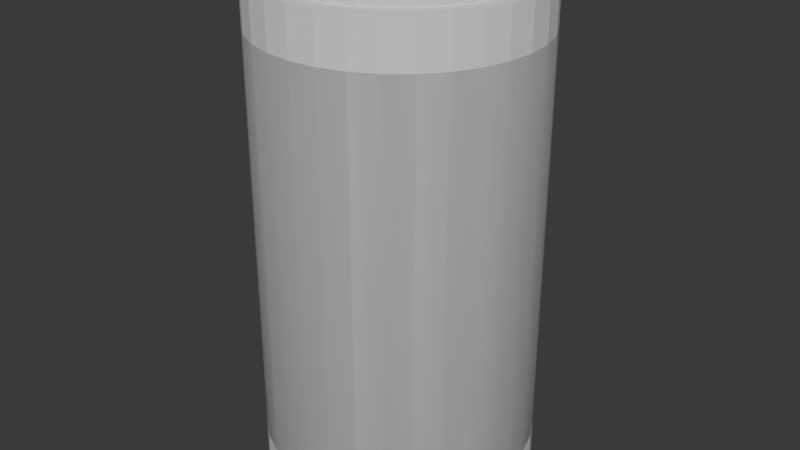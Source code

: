 # Source: soda_can.blend  (saved by Blender 5.0.110; exported with 4.5.12 LTS)
import bpy
from mathutils import Matrix  # noqa: F401  (used for matrix-valued properties, if any)

bpy.ops.wm.read_factory_settings(use_empty=True)
scene = bpy.context.scene
scene.name = 'Scene'

# ---- collections
col_collection = bpy.data.collections.new('Collection'); scene.collection.children.link(col_collection)

# ---- world
world_world = bpy.data.worlds.new('World'); scene.world = world_world
world_world.use_nodes = True; world_world.node_tree.nodes.clear()
_N = world_world.node_tree.nodes; _L = world_world.node_tree.links
n0 = _N.new('ShaderNodeOutputWorld'); n0.name = 'World Output'; n0.location = (200, 100)
n1 = _N.new('ShaderNodeBackground'); n1.name = 'Background'; n1.location = (-200, 100)
n1.inputs[0].default_value = (0.05088, 0.05088, 0.05088, 1.0)
_L.new(n1.outputs[0], n0.inputs[0])
n0.is_active_output = True
world_world.color = (0.05088, 0.05088, 0.05088)
world_world.sun_shadow_jitter_overblur = 0.0

# ---- meshes
me_circle_001 = bpy.data.meshes.new('Circle.001')
me_circle_001.from_pydata([(0.0, 3.31, 0.0), (-0.6457, 3.246, 0.0), (-1.267, 3.058, 0.0), (-1.839, 2.752, 0.0), (-2.341, 2.341, 0.0), (-2.752, 1.839, 0.0), (-3.058, 1.267, 0.0), (-3.246, 0.6457, 0.0), (-3.31, 0.0, 0.0), (-3.246, -0.6457, 0.0), (-3.058, -1.267, 0.0), (-2.752, -1.839, 0.0), (-2.341, -2.341, 0.0), (-1.839, -2.752, 0.0), (-1.267, -3.058, 0.0), (-0.6457, -3.246, 0.0), (0.0, -3.31, 0.0), (0.6457, -3.246, 0.0), (1.267, -3.058, 0.0), (1.839, -2.752, 0.0), (2.341, -2.341, 0.0), (2.752, -1.839, 0.0), (3.058, -1.267, 0.0), (3.246, -0.6457, 0.0), (3.31, 0.0, 0.0), (3.246, 0.6457, 0.0), (3.058, 1.267, 0.0), (2.752, 1.839, 0.0), (2.341, 2.341, 0.0), (1.839, 2.752, 0.0), (1.267, 3.058, 0.0), (0.6457, 3.246, 0.0), (0.0, 3.31, 12.2), (-0.6457, 3.246, 12.2), (-1.267, 3.058, 12.2), (-1.839, 2.752, 12.2), (-2.341, 2.341, 12.2), (-2.752, 1.839, 12.2), (-3.058, 1.267, 12.2), (-3.246, 0.6457, 12.2), (-3.31, 0.0, 12.2), (-3.246, -0.6457, 12.2), (-3.058, -1.267, 12.2), (-2.752, -1.839, 12.2), (-2.341, -2.341, 12.2), (-1.839, -2.752, 12.2), (-1.267, -3.058, 12.2), (-0.6457, -3.246, 12.2), (0.0, -3.31, 12.2), (0.6457, -3.246, 12.2), (1.267, -3.058, 12.2), (1.839, -2.752, 12.2), (2.341, -2.341, 12.2), (2.752, -1.839, 12.2), (3.058, -1.267, 12.2), (3.246, -0.6457, 12.2), (3.31, 0.0, 12.2), (3.246, 0.6457, 12.2), (3.058, 1.267, 12.2), (2.752, 1.839, 12.2), (2.341, 2.341, 12.2), (1.839, 2.752, 12.2), (1.267, 3.058, 12.2), (0.6457, 3.246, 12.2)], [], [(31, 63, 62, 30), (30, 62, 61, 29), (29, 61, 60, 28), (28, 60, 59, 27), (27, 59, 58, 26), (26, 58, 57, 25), (25, 57, 56, 24), (24, 56, 55, 23), (23, 55, 54, 22), (22, 54, 53, 21), (21, 53, 52, 20), (20, 52, 51, 19), (19, 51, 50, 18), (18, 50, 49, 17), (17, 49, 48, 16), (16, 48, 47, 15), (15, 47, 46, 14), (14, 46, 45, 13), (13, 45, 44, 12), (12, 44, 43, 11), (11, 43, 42, 10), (10, 42, 41, 9), (9, 41, 40, 8), (8, 40, 39, 7), (7, 39, 38, 6), (6, 38, 37, 5), (5, 37, 36, 4), (4, 36, 35, 3), (3, 35, 34, 2), (2, 34, 33, 1), (1, 33, 32, 0), (0, 32, 63, 31), (1, 0, 31, 30, 29, 28, 27, 26, 25, 24, 23, 22, 21, 20, 19, 18, 17, 16, 15, 14, 13, 12, 11, 10, 9, 8, 7, 6, 5, 4, 3, 2), (33, 34, 35, 36, 37, 38, 39, 40, 41, 42, 43, 44, 45, 46, 47, 48, 49, 50, 51, 52, 53, 54, 55, 56, 57, 58, 59, 60, 61, 62, 63, 32)])
_uv = me_circle_001.uv_layers.new(name='UVMap')
_uv.uv.foreach_set('vector', [0.0, 0.0, 0.0, 0.0, 0.0, 0.0, 0.0, 0.0, 0.0, 0.0, 0.0, 0.0, 0.0, 0.0, 0.0, 0.0, 0.0, 0.0, 0.0, 0.0, 0.0, 0.0, 0.0, 0.0, 0.0, 0.0, 0.0, 0.0, 0.0, 0.0, 0.0, 0.0, 0.0, 0.0, 0.0, 0.0, 0.0, 0.0, 0.0, 0.0, 0.0, 0.0, 0.0, 0.0, 0.0, 0.0, 0.0, 0.0, 0.0, 0.0, 0.0, 0.0, 0.0, 0.0, 0.0, 0.0, 0.0, 0.0, 0.0, 0.0, 0.0, 0.0, 0.0, 0.0, 0.0, 0.0, 0.0, 0.0, 0.0, 0.0, 0.0, 0.0, 0.0, 0.0, 0.0, 0.0, 0.0, 0.0, 0.0, 0.0, 0.0, 0.0, 0.0, 0.0, 0.0, 0.0, 0.0, 0.0, 0.0, 0.0, 0.0, 0.0, 0.0, 0.0, 0.0, 0.0, 0.0, 0.0, 0.0, 0.0, 0.0, 0.0, 0.0, 0.0, 0.0, 0.0, 0.0, 0.0, 0.0, 0.0, 0.0, 0.0, 0.0, 0.0, 0.0, 0.0, 0.0, 0.0, 0.0, 0.0, 0.0, 0.0, 0.0, 0.0, 0.0, 0.0, 0.0, 0.0, 0.0, 0.0, 0.0, 0.0, 0.0, 0.0, 0.0, 0.0, 0.0, 0.0, 0.0, 0.0, 0.0, 0.0, 0.0, 0.0, 0.0, 0.0, 0.0, 0.0, 0.0, 0.0, 0.0, 0.0, 0.0, 0.0, 0.0, 0.0, 0.0, 0.0, 0.0, 0.0, 0.0, 0.0, 0.0, 0.0, 0.0, 0.0, 0.0, 0.0, 0.0, 0.0, 0.0, 0.0, 0.0, 0.0, 0.0, 0.0, 0.0, 0.0, 0.0, 0.0, 0.0, 0.0, 0.0, 0.0, 0.0, 0.0, 0.0, 0.0, 0.0, 0.0, 0.0, 0.0, 0.0, 0.0, 0.0, 0.0, 0.0, 0.0, 0.0, 0.0, 0.0, 0.0, 0.0, 0.0, 0.0, 0.0, 0.0, 0.0, 0.0, 0.0, 0.0, 0.0, 0.0, 0.0, 0.0, 0.0, 0.0, 0.0, 0.0, 0.0, 0.0, 0.0, 0.0, 0.0, 0.0, 0.0, 0.0, 0.0, 0.0, 0.0, 0.0, 0.0, 0.0, 0.0, 0.0, 0.0, 0.0, 0.0, 0.0, 0.0, 0.0, 0.0, 0.0, 0.0, 0.0, 0.0, 0.0, 0.0, 0.0, 0.0, 0.0, 0.0, 0.0, 0.0, 0.0, 0.0, 0.0, 0.0, 0.0, 0.0, 0.0, 0.0, 0.0, 0.0, 0.0, 0.0, 0.0, 0.0, 0.0, 0.0, 0.0, 0.0, 0.0, 0.0, 0.0, 0.0, 0.0, 0.0, 0.0, 0.0, 0.0, 0.0, 0.0, 0.0, 0.0, 0.0, 0.0, 0.0, 0.0, 0.0, 0.0, 0.0, 0.0, 0.0, 0.0, 0.0, 0.0, 0.0, 0.0, 0.0, 0.0, 0.0, 0.0, 0.0, 0.0, 0.0, 0.0, 0.0, 0.0, 0.0, 0.0, 0.0, 0.0, 0.0, 0.0, 0.0, 0.0, 0.0, 0.0, 0.0, 0.0, 0.0, 0.0, 0.0, 0.0, 0.0, 0.0, 0.0, 0.0, 0.0, 0.0, 0.0, 0.0, 0.0, 0.0, 0.0, 0.0, 0.0, 0.0, 0.0, 0.0, 0.0, 0.0, 0.0, 0.0, 0.0, 0.0, 0.0, 0.0, 0.0, 0.0, 0.0, 0.0, 0.0, 0.0, 0.0, 0.0, 0.0, 0.0, 0.0, 0.0, 0.0, 0.0, 0.0, 0.0, 0.0, 0.0, 0.0, 0.0, 0.0, 0.0, 0.0, 0.0, 0.0, 0.0, 0.0, 0.0, 0.0, 0.0, 0.0, 0.0, 0.0, 0.0, 0.0])
me_circle_001.update()
me_circle_002 = bpy.data.meshes.new('Circle.002')
me_circle_002.from_pydata([(-8.679e-10, 2.819, 12.2), (0.0, 3.31, 11.08), (-0.6457, 3.246, 11.08), (-0.55, 2.765, 12.2), (-1.267, 3.058, 11.08), (-1.079, 2.605, 12.2), (-1.839, 2.752, 11.08), (-1.566, 2.344, 12.2), (-2.341, 2.341, 11.08), (-1.994, 1.994, 12.2), (-2.752, 1.839, 11.08), (-2.344, 1.566, 12.2), (-3.058, 1.267, 11.08), (-2.605, 1.079, 12.2), (-3.246, 0.6457, 11.08), (-2.765, 0.55, 12.2), (-3.31, 0.0, 11.08), (-2.819, 2.777e-09, 12.2), (-3.246, -0.6457, 11.08), (-2.765, -0.55, 12.2), (-3.058, -1.267, 11.08), (-2.605, -1.079, 12.2), (-2.752, -1.839, 11.08), (-2.344, -1.566, 12.2), (-2.341, -2.341, 11.08), (-1.994, -1.994, 12.2), (-1.839, -2.752, 11.08), (-1.566, -2.344, 12.2), (-1.267, -3.058, 11.08), (-1.079, -2.605, 12.2), (-0.6457, -3.246, 11.08), (-0.55, -2.765, 12.2), (0.0, -3.31, 11.08), (-8.679e-10, -2.819, 12.2), (0.6457, -3.246, 11.08), (0.55, -2.765, 12.2), (1.267, -3.058, 11.08), (1.079, -2.605, 12.2), (1.839, -2.752, 11.08), (1.566, -2.344, 12.2), (2.341, -2.341, 11.08), (1.994, -1.994, 12.2), (2.752, -1.839, 11.08), (2.344, -1.566, 12.2), (3.058, -1.267, 11.08), (2.605, -1.079, 12.2), (3.246, -0.6457, 11.08), (2.765, -0.55, 12.2), (3.31, 0.0, 11.08), (2.819, 2.777e-09, 12.2), (3.246, 0.6457, 11.08), (2.765, 0.55, 12.2), (3.058, 1.267, 11.08), (2.605, 1.079, 12.2), (2.752, 1.839, 11.08), (2.344, 1.566, 12.2), (2.341, 2.341, 11.08), (1.994, 1.994, 12.2), (1.839, 2.752, 11.08), (1.566, 2.344, 12.2), (1.267, 3.058, 11.08), (1.079, 2.605, 12.2), (0.6457, 3.246, 11.08), (0.55, 2.765, 12.2), (0.0, 3.31, 1.033), (6.553e-10, 2.934, 0.0), (-0.5724, 2.878, 0.0), (-0.6457, 3.246, 1.033), (-1.123, 2.711, 0.0), (-1.267, 3.058, 1.033), (-1.63, 2.44, 0.0), (-1.839, 2.752, 1.033), (-2.075, 2.075, 0.0), (-2.341, 2.341, 1.033), (-2.44, 1.63, 0.0), (-2.752, 1.839, 1.033), (-2.711, 1.123, 0.0), (-3.058, 1.267, 1.033), (-2.878, 0.5724, 0.0), (-3.246, 0.6457, 1.033), (-2.934, 6.553e-10, 0.0), (-3.31, 0.0, 1.033), (-2.878, -0.5724, 0.0), (-3.246, -0.6457, 1.033), (-2.711, -1.123, 0.0), (-3.058, -1.267, 1.033), (-2.44, -1.63, 0.0), (-2.752, -1.839, 1.033), (-2.075, -2.075, 0.0), (-2.341, -2.341, 1.033), (-1.63, -2.44, 0.0), (-1.839, -2.752, 1.033), (-1.123, -2.711, 0.0), (-1.267, -3.058, 1.033), (-0.5724, -2.878, 0.0), (-0.6457, -3.246, 1.033), (-6.553e-10, -2.934, 0.0), (0.0, -3.31, 1.033), (0.5724, -2.878, 0.0), (0.6457, -3.246, 1.033), (1.123, -2.711, 0.0), (1.267, -3.058, 1.033), (1.63, -2.44, 0.0), (1.839, -2.752, 1.033), (2.075, -2.075, 0.0), (2.341, -2.341, 1.033), (2.44, -1.63, 0.0), (2.752, -1.839, 1.033), (2.711, -1.123, 0.0), (3.058, -1.267, 1.033), (2.878, -0.5724, 0.0), (3.246, -0.6457, 1.033), (2.934, -6.553e-10, 0.0), (3.31, 0.0, 1.033), (2.878, 0.5724, 0.0), (3.246, 0.6457, 1.033), (2.711, 1.123, 0.0), (3.058, 1.267, 1.033), (2.44, 1.63, 0.0), (2.752, 1.839, 1.033), (2.075, 2.075, 0.0), (2.341, 2.341, 1.033), (1.63, 2.44, 0.0), (1.839, 2.752, 1.033), (1.123, 2.711, 0.0), (1.267, 3.058, 1.033), (0.5724, 2.878, 0.0), (0.6457, 3.246, 1.033), (-0.569, 2.86, 12.28), (6.368e-08, 2.916, 12.28), (-1.116, 2.694, 12.28), (-1.62, 2.425, 12.28), (-2.062, 2.062, 12.28), (-2.425, 1.62, 12.28), (-2.694, 1.116, 12.28), (-2.86, 0.569, 12.28), (-2.916, 4.412e-09, 12.28), (-2.86, -0.569, 12.28), (-2.694, -1.116, 12.28), (-2.425, -1.62, 12.28), (-2.062, -2.062, 12.28), (-1.62, -2.425, 12.28), (-1.116, -2.694, 12.28), (-0.569, -2.86, 12.28), (6.368e-08, -2.916, 12.28), (0.569, -2.86, 12.28), (1.116, -2.694, 12.28), (1.62, -2.425, 12.28), (2.062, -2.062, 12.28), (2.425, -1.62, 12.28), (2.694, -1.116, 12.28), (2.86, -0.569, 12.28), (2.916, 4.412e-09, 12.28), (2.86, 0.569, 12.28), (2.694, 1.116, 12.28), (2.425, 1.62, 12.28), (2.062, 2.062, 12.28), (1.62, 2.425, 12.28), (1.116, 2.694, 12.28), (0.569, 2.86, 12.28), (-0.569, 2.86, 12.43), (4.785e-08, 2.916, 12.43), (-1.116, 2.694, 12.43), (-1.62, 2.425, 12.43), (-2.062, 2.062, 12.43), (-2.425, 1.62, 12.43), (-2.694, 1.116, 12.43), (-2.86, 0.569, 12.43), (-2.916, 4.412e-09, 12.43), (-2.86, -0.569, 12.43), (-2.694, -1.116, 12.43), (-2.425, -1.62, 12.43), (-2.062, -2.062, 12.43), (-1.62, -2.425, 12.43), (-1.116, -2.694, 12.43), (-0.569, -2.86, 12.43), (4.785e-08, -2.916, 12.43), (0.569, -2.86, 12.43), (1.116, -2.694, 12.43), (1.62, -2.425, 12.43), (2.062, -2.062, 12.43), (2.425, -1.62, 12.43), (2.694, -1.116, 12.43), (2.86, -0.569, 12.43), (2.916, 4.412e-09, 12.43), (2.86, 0.569, 12.43), (2.694, 1.116, 12.43), (2.425, 1.62, 12.43), (2.062, 2.062, 12.43), (1.62, 2.425, 12.43), (1.116, 2.694, 12.43), (0.569, 2.86, 12.43), (-0.5193, 2.611, 12.46), (8.174e-08, 2.662, 12.46), (-1.019, 2.459, 12.46), (-1.479, 2.213, 12.46), (-1.882, 1.882, 12.46), (-2.213, 1.479, 12.46), (-2.459, 1.019, 12.46), (-2.611, 0.5193, 12.46), (-2.662, 1.225e-09, 12.46), (-2.611, -0.5193, 12.46), (-2.459, -1.019, 12.46), (-2.213, -1.479, 12.46), (-1.882, -1.882, 12.46), (-1.479, -2.213, 12.46), (-1.019, -2.459, 12.46), (-0.5193, -2.611, 12.46), (8.535e-08, -2.662, 12.46), (0.5193, -2.611, 12.46), (1.019, -2.459, 12.46), (1.479, -2.213, 12.46), (1.882, -1.882, 12.46), (2.213, -1.479, 12.46), (2.459, -1.019, 12.46), (2.611, -0.5193, 12.46), (2.662, 5.371e-09, 12.46), (2.611, 0.5193, 12.46), (2.459, 1.019, 12.46), (2.213, 1.479, 12.46), (1.882, 1.882, 12.46), (1.479, 2.213, 12.46), (1.019, 2.459, 12.46), (0.5193, 2.611, 12.46), (-0.5478, 2.754, 12.57), (7.681e-08, 2.808, 12.57), (-1.075, 2.594, 12.57), (-1.56, 2.335, 12.57), (-1.985, 1.985, 12.57), (-2.335, 1.56, 12.57), (-2.594, 1.075, 12.57), (-2.754, 0.5478, 12.57), (-2.808, 3.139e-09, 12.57), (-2.754, -0.5478, 12.57), (-2.594, -1.075, 12.57), (-2.335, -1.56, 12.57), (-1.985, -1.985, 12.57), (-1.56, -2.335, 12.57), (-1.075, -2.594, 12.57), (-0.5478, -2.754, 12.57), (7.681e-08, -2.808, 12.57), (0.5478, -2.754, 12.57), (1.075, -2.594, 12.57), (1.56, -2.335, 12.57), (1.985, -1.985, 12.57), (2.335, -1.56, 12.57), (2.594, -1.075, 12.57), (2.754, -0.5478, 12.57), (2.808, 3.139e-09, 12.57), (2.754, 0.5478, 12.57), (2.594, 1.075, 12.57), (2.335, 1.56, 12.57), (1.985, 1.985, 12.57), (1.56, 2.335, 12.57), (1.075, 2.594, 12.57), (0.5478, 2.754, 12.57), (-0.5223, 2.626, 12.58), (7.73e-08, 2.677, 12.58), (-1.025, 2.473, 12.58), (-1.487, 2.226, 12.58), (-1.893, 1.893, 12.58), (-2.226, 1.487, 12.58), (-2.473, 1.025, 12.58), (-2.626, 0.5223, 12.58), (-2.677, 1.183e-09, 12.58), (-2.626, -0.5223, 12.58), (-2.473, -1.025, 12.58), (-2.226, -1.487, 12.58), (-1.893, -1.893, 12.58), (-1.487, -2.226, 12.58), (-1.025, -2.473, 12.58), (-0.5223, -2.626, 12.58), (7.974e-08, -2.677, 12.58), (0.5223, -2.626, 12.58), (1.025, -2.473, 12.58), (1.487, -2.226, 12.58), (1.893, -1.893, 12.58), (2.226, -1.487, 12.58), (2.473, -1.025, 12.58), (2.626, -0.5223, 12.58), (2.677, 3.139e-09, 12.58), (2.626, 0.5223, 12.58), (2.473, 1.025, 12.58), (2.226, 1.487, 12.58), (1.893, 1.893, 12.58), (1.487, 2.226, 12.58), (1.025, 2.473, 12.58), (0.5223, 2.626, 12.58), (0.0, 3.109, 0.0897), (-0.6065, 3.049, 0.0897), (-1.19, 2.872, 0.0897), (-1.727, 2.585, 0.0897), (-2.198, 2.198, 0.0897), (-2.585, 1.727, 0.0897), (-2.872, 1.19, 0.0897), (-3.049, 0.6065, 0.0897), (-3.109, 0.0, 0.0897), (-3.049, -0.6065, 0.0897), (-2.872, -1.19, 0.0897), (-2.585, -1.727, 0.0897), (-2.198, -2.198, 0.0897), (-1.727, -2.585, 0.0897), (-1.19, -2.872, 0.0897), (-0.6065, -3.049, 0.0897), (0.0, -3.109, 0.0897), (0.6065, -3.049, 0.0897), (1.19, -2.872, 0.0897), (1.727, -2.585, 0.0897), (2.198, -2.198, 0.0897), (2.585, -1.727, 0.0897), (2.872, -1.19, 0.0897), (3.049, -0.6065, 0.0897), (3.109, 0.0, 0.0897), (3.049, 0.6065, 0.0897), (2.872, 1.19, 0.0897), (2.585, 1.727, 0.0897), (2.198, 2.198, 0.0897), (1.727, 2.585, 0.0897), (1.19, 2.872, 0.0897), (0.6065, 3.049, 0.0897), (6.553e-10, 2.934, 0.1182), (-0.5724, 2.878, 0.1182), (-1.123, 2.711, 0.1182), (-1.63, 2.44, 0.1182), (-2.075, 2.075, 0.1182), (-2.44, 1.63, 0.1182), (-2.711, 1.123, 0.1182), (-2.878, 0.5724, 0.1182), (-2.934, 6.553e-10, 0.1182), (-2.878, -0.5724, 0.1182), (-2.711, -1.123, 0.1182), (-2.44, -1.63, 0.1182), (-2.075, -2.075, 0.1182), (-1.63, -2.44, 0.1182), (-1.123, -2.711, 0.1182), (-0.5724, -2.878, 0.1182), (-6.553e-10, -2.934, 0.1182), (0.5724, -2.878, 0.1182), (1.123, -2.711, 0.1182), (1.63, -2.44, 0.1182), (2.075, -2.075, 0.1182), (2.44, -1.63, 0.1182), (2.711, -1.123, 0.1182), (2.878, -0.5724, 0.1182), (2.934, -6.553e-10, 0.1182), (2.878, 0.5724, 0.1182), (2.711, 1.123, 0.1182), (2.44, 1.63, 0.1182), (2.075, 2.075, 0.1182), (1.63, 2.44, 0.1182), (1.123, 2.711, 0.1182), (0.5724, 2.878, 0.1182), (0.0, 0.0, 0.1775), (3.276e-10, 3.022, 0.0), (-0.5895, 2.963, 0.0), (-1.156, 2.792, 0.0), (-1.679, 2.512, 0.0), (-2.137, 2.137, 0.0), (-2.512, 1.679, 0.0), (-2.792, 1.156, 0.0), (-2.963, 0.5895, 0.0), (-3.022, 3.276e-10, 0.0), (-2.963, -0.5895, 0.0), (-2.792, -1.156, 0.0), (-2.512, -1.679, 0.0), (-2.137, -2.137, 0.0), (-1.679, -2.512, 0.0), (-1.156, -2.792, 0.0), (-0.5895, -2.963, 0.0), (-3.276e-10, -3.022, 0.0), (0.5895, -2.963, 0.0), (1.156, -2.792, 0.0), (1.679, -2.512, 0.0), (2.137, -2.137, 0.0), (2.512, -1.679, 0.0), (2.792, -1.156, 0.0), (2.963, -0.5895, 0.0), (3.022, -3.276e-10, 0.0), (2.963, 0.5895, 0.0), (2.792, 1.156, 0.0), (2.512, 1.679, 0.0), (2.137, 2.137, 0.0), (1.679, 2.512, 0.0), (1.156, 2.792, 0.0), (0.5895, 2.963, 0.0), (-0.6168, 3.101, 0.5613), (-4.982e-10, 3.162, 0.5613), (-1.21, 2.921, 0.5613), (-1.757, 2.629, 0.5613), (-2.236, 2.236, 0.5613), (-2.629, 1.757, 0.5613), (-2.921, 1.21, 0.5613), (-3.101, 0.6168, 0.5613), (-3.162, 0.0, 0.5613), (-3.101, -0.6168, 0.5613), (-2.921, -1.21, 0.5613), (-2.629, -1.757, 0.5613), (-2.236, -2.236, 0.5613), (-1.757, -2.629, 0.5613), (-1.21, -2.921, 0.5613), (-0.6168, -3.101, 0.5613), (-4.982e-10, -3.162, 0.5613), (0.6168, -3.101, 0.5613), (1.21, -2.921, 0.5613), (1.757, -2.629, 0.5613), (2.236, -2.236, 0.5613), (2.629, -1.757, 0.5613), (2.921, -1.21, 0.5613), (3.101, -0.6168, 0.5613), (3.162, 0.0, 0.5613), (3.101, 0.6168, 0.5613), (2.921, 1.21, 0.5613), (2.629, 1.757, 0.5613), (2.236, 2.236, 0.5613), (1.757, 2.629, 0.5613), (1.21, 2.921, 0.5613), (0.6168, 3.101, 0.5613)], [], [(3, 0, 1, 2), (5, 3, 2, 4), (7, 5, 4, 6), (9, 7, 6, 8), (11, 9, 8, 10), (13, 11, 10, 12), (15, 13, 12, 14), (17, 15, 14, 16), (19, 17, 16, 18), (21, 19, 18, 20), (23, 21, 20, 22), (25, 23, 22, 24), (27, 25, 24, 26), (29, 27, 26, 28), (31, 29, 28, 30), (33, 31, 30, 32), (35, 33, 32, 34), (37, 35, 34, 36), (39, 37, 36, 38), (41, 39, 38, 40), (43, 41, 40, 42), (45, 43, 42, 44), (47, 45, 44, 46), (49, 47, 46, 48), (51, 49, 48, 50), (53, 51, 50, 52), (55, 53, 52, 54), (57, 55, 54, 56), (59, 57, 56, 58), (61, 59, 58, 60), (63, 61, 60, 62), (0, 63, 62, 1), (61, 63, 159, 158), (385, 386, 288, 289), (387, 385, 289, 290), (388, 387, 290, 291), (389, 388, 291, 292), (390, 389, 292, 293), (391, 390, 293, 294), (392, 391, 294, 295), (393, 392, 295, 296), (394, 393, 296, 297), (395, 394, 297, 298), (396, 395, 298, 299), (397, 396, 299, 300), (398, 397, 300, 301), (399, 398, 301, 302), (400, 399, 302, 303), (401, 400, 303, 304), (402, 401, 304, 305), (403, 402, 305, 306), (404, 403, 306, 307), (405, 404, 307, 308), (406, 405, 308, 309), (407, 406, 309, 310), (408, 407, 310, 311), (409, 408, 311, 312), (410, 409, 312, 313), (411, 410, 313, 314), (412, 411, 314, 315), (413, 412, 315, 316), (414, 413, 316, 317), (415, 414, 317, 318), (416, 415, 318, 319), (386, 416, 319, 288), (67, 2, 1, 64), (112, 110, 343, 344), (64, 1, 62, 127), (69, 4, 2, 67), (71, 6, 4, 69), (73, 8, 6, 71), (75, 10, 8, 73), (77, 12, 10, 75), (79, 14, 12, 77), (81, 16, 14, 79), (83, 18, 16, 81), (85, 20, 18, 83), (87, 22, 20, 85), (89, 24, 22, 87), (91, 26, 24, 89), (93, 28, 26, 91), (95, 30, 28, 93), (97, 32, 30, 95), (99, 34, 32, 97), (101, 36, 34, 99), (103, 38, 36, 101), (105, 40, 38, 103), (107, 42, 40, 105), (109, 44, 42, 107), (111, 46, 44, 109), (113, 48, 46, 111), (115, 50, 48, 113), (117, 52, 50, 115), (119, 54, 52, 117), (121, 56, 54, 119), (123, 58, 56, 121), (125, 60, 58, 123), (127, 62, 60, 125), (130, 131, 163, 162), (17, 19, 137, 136), (35, 37, 146, 145), (53, 55, 155, 154), (63, 0, 129, 159), (9, 11, 133, 132), (27, 29, 142, 141), (45, 47, 151, 150), (0, 3, 128, 129), (19, 21, 138, 137), (37, 39, 147, 146), (55, 57, 156, 155), (11, 13, 134, 133), (29, 31, 143, 142), (47, 49, 152, 151), (3, 5, 130, 128), (21, 23, 139, 138), (39, 41, 148, 147), (57, 59, 157, 156), (13, 15, 135, 134), (31, 33, 144, 143), (49, 51, 153, 152), (5, 7, 131, 130), (23, 25, 140, 139), (41, 43, 149, 148), (59, 61, 158, 157), (15, 17, 136, 135), (33, 35, 145, 144), (51, 53, 154, 153), (7, 9, 132, 131), (25, 27, 141, 140), (43, 45, 150, 149), (165, 166, 230, 229), (157, 158, 190, 189), (144, 145, 177, 176), (131, 132, 164, 163), (158, 159, 191, 190), (145, 146, 178, 177), (132, 133, 165, 164), (159, 129, 161, 191), (146, 147, 179, 178), (133, 134, 166, 165), (147, 148, 180, 179), (134, 135, 167, 166), (148, 149, 181, 180), (135, 136, 168, 167), (149, 150, 182, 181), (136, 137, 169, 168), (150, 151, 183, 182), (137, 138, 170, 169), (151, 152, 184, 183), (138, 139, 171, 170), (152, 153, 185, 184), (139, 140, 172, 171), (153, 154, 186, 185), (140, 141, 173, 172), (154, 155, 187, 186), (141, 142, 174, 173), (129, 128, 160, 161), (155, 156, 188, 187), (142, 143, 175, 174), (128, 130, 162, 160), (156, 157, 189, 188), (143, 144, 176, 175), (192, 194, 195, 196, 197, 198, 199, 200, 201, 202, 203, 204, 205, 206, 207, 208, 209, 210, 211, 212, 213, 214, 215, 216, 217, 218, 219, 220, 221, 222, 223, 193), (179, 180, 244, 243), (166, 167, 231, 230), (180, 181, 245, 244), (167, 168, 232, 231), (181, 182, 246, 245), (168, 169, 233, 232), (182, 183, 247, 246), (169, 170, 234, 233), (183, 184, 248, 247), (170, 171, 235, 234), (184, 185, 249, 248), (171, 172, 236, 235), (185, 186, 250, 249), (172, 173, 237, 236), (186, 187, 251, 250), (173, 174, 238, 237), (161, 160, 224, 225), (187, 188, 252, 251), (174, 175, 239, 238), (160, 162, 226, 224), (188, 189, 253, 252), (175, 176, 240, 239), (162, 163, 227, 226), (189, 190, 254, 253), (176, 177, 241, 240), (163, 164, 228, 227), (190, 191, 255, 254), (177, 178, 242, 241), (164, 165, 229, 228), (191, 161, 225, 255), (178, 179, 243, 242), (256, 257, 225, 224), (258, 256, 224, 226), (259, 258, 226, 227), (260, 259, 227, 228), (261, 260, 228, 229), (262, 261, 229, 230), (263, 262, 230, 231), (264, 263, 231, 232), (265, 264, 232, 233), (266, 265, 233, 234), (267, 266, 234, 235), (268, 267, 235, 236), (269, 268, 236, 237), (270, 269, 237, 238), (271, 270, 238, 239), (272, 271, 239, 240), (273, 272, 240, 241), (274, 273, 241, 242), (275, 274, 242, 243), (276, 275, 243, 244), (277, 276, 244, 245), (278, 277, 245, 246), (279, 278, 246, 247), (280, 279, 247, 248), (281, 280, 248, 249), (282, 281, 249, 250), (283, 282, 250, 251), (284, 283, 251, 252), (285, 284, 252, 253), (286, 285, 253, 254), (287, 286, 254, 255), (257, 287, 255, 225), (192, 193, 257, 256), (194, 192, 256, 258), (195, 194, 258, 259), (196, 195, 259, 260), (197, 196, 260, 261), (198, 197, 261, 262), (199, 198, 262, 263), (200, 199, 263, 264), (201, 200, 264, 265), (202, 201, 265, 266), (203, 202, 266, 267), (204, 203, 267, 268), (205, 204, 268, 269), (206, 205, 269, 270), (207, 206, 270, 271), (208, 207, 271, 272), (209, 208, 272, 273), (210, 209, 273, 274), (211, 210, 274, 275), (212, 211, 275, 276), (213, 212, 276, 277), (214, 213, 277, 278), (215, 214, 278, 279), (216, 215, 279, 280), (217, 216, 280, 281), (218, 217, 281, 282), (219, 218, 282, 283), (220, 219, 283, 284), (221, 220, 284, 285), (222, 221, 285, 286), (223, 222, 286, 287), (193, 223, 287, 257), (353, 354, 289, 288), (354, 355, 290, 289), (355, 356, 291, 290), (356, 357, 292, 291), (357, 358, 293, 292), (358, 359, 294, 293), (359, 360, 295, 294), (360, 361, 296, 295), (361, 362, 297, 296), (362, 363, 298, 297), (363, 364, 299, 298), (364, 365, 300, 299), (365, 366, 301, 300), (366, 367, 302, 301), (367, 368, 303, 302), (368, 369, 304, 303), (369, 370, 305, 304), (370, 371, 306, 305), (371, 372, 307, 306), (372, 373, 308, 307), (373, 374, 309, 308), (374, 375, 310, 309), (375, 376, 311, 310), (376, 377, 312, 311), (377, 378, 313, 312), (378, 379, 314, 313), (379, 380, 315, 314), (380, 381, 316, 315), (381, 382, 317, 316), (382, 383, 318, 317), (383, 384, 319, 318), (384, 353, 288, 319), (86, 84, 330, 331), (114, 112, 344, 345), (88, 86, 331, 332), (116, 114, 345, 346), (90, 88, 332, 333), (118, 116, 346, 347), (92, 90, 333, 334), (66, 65, 320, 321), (120, 118, 347, 348), (94, 92, 334, 335), (68, 66, 321, 322), (122, 120, 348, 349), (96, 94, 335, 336), (70, 68, 322, 323), (124, 122, 349, 350), (98, 96, 336, 337), (72, 70, 323, 324), (126, 124, 350, 351), (100, 98, 337, 338), (74, 72, 324, 325), (65, 126, 351, 320), (102, 100, 338, 339), (76, 74, 325, 326), (104, 102, 339, 340), (78, 76, 326, 327), (106, 104, 340, 341), (80, 78, 327, 328), (108, 106, 341, 342), (82, 80, 328, 329), (110, 108, 342, 343), (84, 82, 329, 330), (334, 333, 352), (335, 334, 352), (333, 332, 352), (332, 331, 352), (331, 330, 352), (330, 329, 352), (329, 328, 352), (328, 327, 352), (327, 326, 352), (326, 325, 352), (325, 324, 352), (324, 323, 352), (323, 322, 352), (322, 321, 352), (321, 320, 352), (320, 351, 352), (351, 350, 352), (350, 349, 352), (349, 348, 352), (348, 347, 352), (347, 346, 352), (346, 345, 352), (345, 344, 352), (344, 343, 352), (343, 342, 352), (342, 341, 352), (341, 340, 352), (340, 339, 352), (339, 338, 352), (338, 337, 352), (336, 352, 337), (336, 335, 352), (126, 65, 353, 384), (124, 126, 384, 383), (122, 124, 383, 382), (120, 122, 382, 381), (118, 120, 381, 380), (116, 118, 380, 379), (114, 116, 379, 378), (112, 114, 378, 377), (110, 112, 377, 376), (108, 110, 376, 375), (106, 108, 375, 374), (104, 106, 374, 373), (102, 104, 373, 372), (100, 102, 372, 371), (98, 100, 371, 370), (96, 98, 370, 369), (94, 96, 369, 368), (92, 94, 368, 367), (90, 92, 367, 366), (88, 90, 366, 365), (86, 88, 365, 364), (84, 86, 364, 363), (82, 84, 363, 362), (80, 82, 362, 361), (78, 80, 361, 360), (76, 78, 360, 359), (74, 76, 359, 358), (72, 74, 358, 357), (70, 72, 357, 356), (68, 70, 356, 355), (66, 68, 355, 354), (65, 66, 354, 353), (64, 127, 416, 386), (127, 125, 415, 416), (125, 123, 414, 415), (123, 121, 413, 414), (121, 119, 412, 413), (119, 117, 411, 412), (117, 115, 410, 411), (115, 113, 409, 410), (113, 111, 408, 409), (111, 109, 407, 408), (109, 107, 406, 407), (107, 105, 405, 406), (105, 103, 404, 405), (103, 101, 403, 404), (101, 99, 402, 403), (99, 97, 401, 402), (97, 95, 400, 401), (95, 93, 399, 400), (93, 91, 398, 399), (91, 89, 397, 398), (89, 87, 396, 397), (87, 85, 395, 396), (85, 83, 394, 395), (83, 81, 393, 394), (81, 79, 392, 393), (79, 77, 391, 392), (77, 75, 390, 391), (75, 73, 389, 390), (73, 71, 388, 389), (71, 69, 387, 388), (69, 67, 385, 387), (67, 64, 386, 385)])
me_circle_002.polygons.foreach_set('use_smooth', [1, 1, 1, 1, 1, 1, 1, 1, 1, 1, 1, 1, 1, 1, 1, 1, 1, 1, 1, 1, 1, 1, 1, 1, 1, 1, 1, 1, 1, 1, 1, 1, 1, 1, 1, 1, 1, 1, 1, 1, 1, 1, 1, 1, 1, 1, 1, 1, 1, 1, 1, 1, 1, 1, 1, 1, 1, 1, 1, 1, 1, 1, 1, 1, 1, 1, 1, 1, 1, 1, 1, 1, 1, 1, 1, 1, 1, 1, 1, 1, 1, 1, 1, 1, 1, 1, 1, 1, 1, 1, 1, 1, 1, 1, 1, 1, 1, 1, 1, 1, 1, 1, 1, 1, 1, 1, 1, 1, 1, 1, 1, 1, 1, 1, 1, 1, 1, 1, 1, 1, 1, 1, 1, 1, 1, 1, 1, 1, 1, 1, 1, 1, 1, 1, 1, 1, 1, 1, 1, 1, 1, 1, 1, 1, 1, 1, 1, 1, 1, 1, 1, 1, 1, 1, 1, 1, 1, 1, 1, 1, 1, 1, 0, 1, 1, 1, 1, 1, 1, 1, 1, 1, 1, 1, 1, 1, 1, 1, 1, 1, 1, 1, 1, 1, 1, 1, 1, 1, 1, 1, 1, 1, 1, 1, 1, 1, 1, 1, 1, 1, 1, 1, 1, 1, 1, 1, 1, 1, 1, 1, 1, 1, 1, 1, 1, 1, 1, 1, 1, 1, 1, 1, 1, 1, 1, 1, 1, 1, 1, 1, 1, 1, 1, 1, 1, 1, 1, 1, 1, 1, 1, 1, 1, 1, 1, 1, 1, 1, 1, 1, 1, 1, 1, 1, 1, 1, 1, 1, 1, 1, 1, 1, 1, 1, 1, 1, 1, 1, 1, 1, 1, 1, 1, 1, 1, 1, 1, 1, 1, 1, 1, 1, 1, 1, 1, 1, 1, 1, 1, 1, 1, 1, 1, 1, 1, 1, 1, 1, 1, 1, 1, 1, 1, 1, 1, 1, 1, 1, 1, 1, 1, 1, 1, 1, 1, 1, 1, 1, 1, 1, 1, 1, 1, 1, 1, 1, 1, 1, 1, 1, 1, 1, 1, 1, 1, 1, 1, 1, 1, 1, 1, 1, 1, 1, 1, 1, 1, 1, 1, 1, 1, 1, 1, 1, 1, 1, 1, 1, 1, 1, 1, 1, 1, 1, 1, 1, 1, 1, 1, 1, 1, 1, 1, 1, 1, 1, 1, 1, 1, 1, 1, 1, 1, 1, 1, 1, 1, 1, 1, 1, 1, 1, 1, 1, 1, 1, 1, 1, 1, 1, 1, 1, 1, 1, 1, 1, 1, 1, 1, 1, 1, 1, 1, 1, 1, 1, 1])
_k = set([(65, 66), (65, 126), (66, 68), (68, 70), (70, 72), (72, 74), (74, 76), (76, 78), (78, 80), (80, 82), (82, 84), (84, 86), (86, 88), (88, 90), (90, 92), (92, 94), (94, 96), (96, 98), (98, 100), (100, 102), (102, 104), (104, 106), (106, 108), (108, 110), (110, 112), (112, 114), (114, 116), (116, 118), (118, 120), (120, 122), (122, 124), (124, 126), (320, 321), (320, 351), (321, 322), (322, 323), (323, 324), (324, 325), (325, 326), (326, 327), (327, 328), (328, 329), (329, 330), (330, 331), (331, 332), (332, 333), (333, 334), (334, 335), (335, 336), (336, 337), (337, 338), (338, 339), (339, 340), (340, 341), (341, 342), (342, 343), (343, 344), (344, 345), (345, 346), (346, 347), (347, 348), (348, 349), (349, 350), (350, 351)])
me_circle_002.attributes.new('sharp_edge', 'BOOLEAN', 'EDGE').data.foreach_set('value', [ (min(e.vertices), max(e.vertices)) in _k for e in me_circle_002.edges])
_uv = me_circle_002.uv_layers.new(name='UVMap')
_uv.uv.foreach_set('vector', [0.0, 0.0, 0.0, 0.0, 0.0, 0.0, 0.0, 0.0, 0.0, 0.0, 0.0, 0.0, 0.0, 0.0, 0.0, 0.0, 0.0, 0.0, 0.0, 0.0, 0.0, 0.0, 0.0, 0.0, 0.0, 0.0, 0.0, 0.0, 0.0, 0.0, 0.0, 0.0, 0.0, 0.0, 0.0, 0.0, 0.0, 0.0, 0.0, 0.0, 0.0, 0.0, 0.0, 0.0, 0.0, 0.0, 0.0, 0.0, 0.0, 0.0, 0.0, 0.0, 0.0, 0.0, 0.0, 0.0, 0.0, 0.0, 0.0, 0.0, 0.0, 0.0, 0.0, 0.0, 0.0, 0.0, 0.0, 0.0, 0.0, 0.0, 0.0, 0.0, 0.0, 0.0, 0.0, 0.0, 0.0, 0.0, 0.0, 0.0, 0.0, 0.0, 0.0, 0.0, 0.0, 0.0, 0.0, 0.0, 0.0, 0.0, 0.0, 0.0, 0.0, 0.0, 0.0, 0.0, 0.0, 0.0, 0.0, 0.0, 0.0, 0.0, 0.0, 0.0, 0.0, 0.0, 0.0, 0.0, 0.0, 0.0, 0.0, 0.0, 0.0, 0.0, 0.0, 0.0, 0.0, 0.0, 0.0, 0.0, 0.0, 0.0, 0.0, 0.0, 0.0, 0.0, 0.0, 0.0, 0.0, 0.0, 0.0, 0.0, 0.0, 0.0, 0.0, 0.0, 0.0, 0.0, 0.0, 0.0, 0.0, 0.0, 0.0, 0.0, 0.0, 0.0, 0.0, 0.0, 0.0, 0.0, 0.0, 0.0, 0.0, 0.0, 0.0, 0.0, 0.0, 0.0, 0.0, 0.0, 0.0, 0.0, 0.0, 0.0, 0.0, 0.0, 0.0, 0.0, 0.0, 0.0, 0.0, 0.0, 0.0, 0.0, 0.0, 0.0, 0.0, 0.0, 0.0, 0.0, 0.0, 0.0, 0.0, 0.0, 0.0, 0.0, 0.0, 0.0, 0.0, 0.0, 0.0, 0.0, 0.0, 0.0, 0.0, 0.0, 0.0, 0.0, 0.0, 0.0, 0.0, 0.0, 0.0, 0.0, 0.0, 0.0, 0.0, 0.0, 0.0, 0.0, 0.0, 0.0, 0.0, 0.0, 0.0, 0.0, 0.0, 0.0, 0.0, 0.0, 0.0, 0.0, 0.0, 0.0, 0.0, 0.0, 0.0, 0.0, 0.0, 0.0, 0.0, 0.0, 0.0, 0.0, 0.0, 0.0, 0.0, 0.0, 0.0, 0.0, 0.0, 0.0, 0.0, 0.0, 0.0, 0.0, 0.0, 0.0, 0.0, 0.0, 0.0, 0.0, 0.0, 0.0, 0.0, 0.0, 0.0, 0.0, 0.0, 0.0, 0.0, 0.0, 0.0, 0.0, 0.0, 0.0, 0.0, 0.0, 0.0, 0.0, 0.0, 0.0, 0.0, 0.0, 0.0, 0.0, 0.0, 0.0, 0.0, 0.0, 0.0, 0.0, 0.0, 0.0, 0.0, 0.0, 0.0, 0.0, 0.0, 0.0, 0.0, 0.0, 0.0, 0.0, 0.0, 0.0, 0.0, 0.0, 0.0, 0.0, 0.0, 0.0, 0.0, 0.0, 0.0, 0.0, 0.0, 0.0, 0.0, 0.0, 0.0, 0.0, 0.0, 0.0, 0.0, 0.0, 0.0, 0.0, 0.0, 0.0, 0.0, 0.0, 0.0, 0.0, 0.0, 0.0, 0.0, 0.0, 0.0, 0.0, 0.0, 0.0, 0.0, 0.0, 0.0, 0.0, 0.0, 0.0, 0.0, 0.0, 0.0, 0.0, 0.0, 0.0, 0.0, 0.0, 0.0, 0.0, 0.0, 0.0, 0.0, 0.0, 0.0, 0.0, 0.0, 0.0, 0.0, 0.0, 0.0, 0.0, 0.0, 0.0, 0.0, 0.0, 0.0, 0.0, 0.0, 0.0, 0.0, 0.0, 0.0, 0.0, 0.0, 0.0, 0.0, 0.0, 0.0, 0.0, 0.0, 0.0, 0.0, 0.0, 0.0, 0.0, 0.0, 0.0, 0.0, 0.0, 0.0, 0.0, 0.0, 0.0, 0.0, 0.0, 0.0, 0.0, 0.0, 0.0, 0.0, 0.0, 0.0, 0.0, 0.0, 0.0, 0.0, 0.0, 0.0, 0.0, 0.0, 0.0, 0.0, 0.0, 0.0, 0.0, 0.0, 0.0, 0.0, 0.0, 0.0, 0.0, 0.0, 0.0, 0.0, 0.0, 0.0, 0.0, 0.0, 0.0, 0.0, 0.0, 0.0, 0.0, 0.0, 0.0, 0.0, 0.0, 0.0, 0.0, 0.0, 0.0, 0.0, 0.0, 0.0, 0.0, 0.0, 0.0, 0.0, 0.0, 0.0, 0.0, 0.0, 0.0, 0.0, 0.0, 0.0, 0.0, 0.0, 0.0, 0.0, 0.0, 0.0, 0.0, 0.0, 0.0, 0.0, 0.0, 0.0, 0.0, 0.0, 0.0, 0.0, 0.0, 0.0, 0.0, 0.0, 0.0, 0.0, 0.0, 0.0, 0.0, 0.0, 0.0, 0.0, 0.0, 0.0, 0.0, 0.0, 0.0, 0.0, 0.0, 0.0, 0.0, 0.0, 0.0, 0.0, 0.0, 0.0, 0.0, 0.0, 0.0, 0.0, 0.0, 0.0, 0.0, 0.0, 0.0, 0.0, 0.0, 0.0, 0.0, 0.0, 0.0, 0.0, 0.0, 0.0, 0.0, 0.0, 0.0, 0.0, 0.0, 0.0, 0.0, 0.0, 0.0, 0.0, 0.0, 0.0, 0.0, 0.0, 0.0, 0.0, 0.0, 0.0, 0.0, 0.0, 0.0, 0.0, 0.0, 0.0, 0.0, 0.0, 0.0, 0.0, 0.0, 0.0, 0.0, 0.0, 0.0, 0.0, 0.0, 0.0, 0.0, 0.0, 0.0, 0.0, 0.0, 0.0, 0.0, 0.0, 0.0, 0.0, 0.0, 0.0, 0.0, 0.0, 0.0, 0.0, 0.0, 0.0, 0.0, 0.0, 0.0, 0.0, 0.0, 0.0, 0.0, 0.0, 0.0, 0.0, 0.0, 0.0, 0.0, 0.0, 0.0, 0.0, 0.0, 0.0, 0.0, 0.0, 0.0, 0.0, 0.0, 0.0, 0.0, 0.0, 0.0, 0.0, 0.0, 0.0, 0.0, 0.0, 0.0, 0.0, 0.0, 0.0, 0.0, 0.0, 0.0, 0.0, 0.0, 0.0, 0.0, 0.0, 0.0, 0.0, 0.0, 0.0, 0.0, 0.0, 0.0, 0.0, 0.0, 0.0, 0.0, 0.0, 0.0, 0.0, 0.0, 0.0, 0.0, 0.0, 0.0, 0.0, 0.0, 0.0, 0.0, 0.0, 0.0, 0.0, 0.0, 0.0, 0.0, 0.0, 0.0, 0.0, 0.0, 0.0, 0.0, 0.0, 0.0, 0.0, 0.0, 0.0, 0.0, 0.0, 0.0, 0.0, 0.0, 0.0, 0.0, 0.0, 0.0, 0.0, 0.0, 0.0, 0.0, 0.0, 0.0, 0.0, 0.0, 0.0, 0.0, 0.0, 0.0, 0.0, 0.0, 0.0, 0.0, 0.0, 0.0, 0.0, 0.0, 0.0, 0.0, 0.0, 0.0, 0.0, 0.0, 0.0, 0.0, 0.0, 0.0, 0.0, 0.0, 0.0, 0.0, 0.0, 0.0, 0.0, 0.0, 0.0, 0.0, 0.0, 0.0, 0.0, 0.0, 0.0, 0.0, 0.0, 0.0, 0.0, 0.0, 0.0, 0.0, 0.0, 0.0, 0.0, 0.0, 0.0, 0.0, 0.0, 0.0, 0.0, 0.0, 0.0, 0.0, 0.0, 0.0, 0.0, 0.0, 0.0, 0.0, 0.0, 0.0, 0.0, 0.0, 0.0, 0.0, 0.0, 0.0, 0.0, 0.0, 0.0, 0.0, 0.0, 0.0, 0.0, 0.0, 0.0, 0.0, 0.0, 0.0, 0.0, 0.0, 0.0, 0.0, 0.0, 0.0, 0.0, 0.0, 0.0, 0.0, 0.0, 0.0, 0.0, 0.0, 0.0, 0.0, 0.0, 0.0, 0.0, 0.0, 0.0, 0.0, 0.0, 0.0, 0.0, 0.0, 0.0, 0.0, 0.0, 0.0, 0.0, 0.0, 0.0, 0.0, 0.0, 0.0, 0.0, 0.0, 0.0, 0.0, 0.0, 0.0, 0.0, 0.0, 0.0, 0.0, 0.0, 0.0, 0.0, 0.0, 0.0, 0.0, 0.0, 0.0, 0.0, 0.0, 0.0, 0.0, 0.0, 0.0, 0.0, 0.0, 0.0, 0.0, 0.0, 0.0, 0.0, 0.0, 0.0, 0.0, 0.0, 0.0, 0.0, 0.0, 0.0, 0.0, 0.0, 0.0, 0.0, 0.0, 0.0, 0.0, 0.0, 0.0, 0.0, 0.0, 0.0, 0.0, 0.0, 0.0, 0.0, 0.0, 0.0, 0.0, 0.0, 0.0, 0.0, 0.0, 0.0, 0.0, 0.0, 0.0, 0.0, 0.0, 0.0, 0.0, 0.0, 0.0, 0.0, 0.0, 0.0, 0.0, 0.0, 0.0, 0.0, 0.0, 0.0, 0.0, 0.0, 0.0, 0.0, 0.0, 0.0, 0.0, 0.0, 0.0, 0.0, 0.0, 0.0, 0.0, 0.0, 0.0, 0.0, 0.0, 0.0, 0.0, 0.0, 0.0, 0.0, 0.0, 0.0, 0.0, 0.0, 0.0, 0.0, 0.0, 0.0, 0.0, 0.0, 0.0, 0.0, 0.0, 0.0, 0.0, 0.0, 0.0, 0.0, 0.0, 0.0, 0.0, 0.0, 0.0, 0.0, 0.0, 0.0, 0.0, 0.0, 0.0, 0.0, 0.0, 0.0, 0.0, 0.0, 0.0, 0.0, 0.0, 0.0, 0.0, 0.0, 0.0, 0.0, 0.0, 0.0, 0.0, 0.0, 0.0, 0.0, 0.0, 0.0, 0.0, 0.0, 0.0, 0.0, 0.0, 0.0, 0.0, 0.0, 0.0, 0.0, 0.0, 0.0, 0.0, 0.0, 0.0, 0.0, 0.0, 0.0, 0.0, 0.0, 0.0, 0.0, 0.0, 0.0, 0.0, 0.0, 0.0, 0.0, 0.0, 0.0, 0.0, 0.0, 0.0, 0.0, 0.0, 0.0, 0.0, 0.0, 0.0, 0.0, 0.0, 0.0, 0.0, 0.0, 0.0, 0.0, 0.0, 0.0, 0.0, 0.0, 0.0, 0.0, 0.0, 0.0, 0.0, 0.0, 0.0, 0.0, 0.0, 0.0, 0.0, 0.0, 0.0, 0.0, 0.0, 0.0, 0.0, 0.0, 0.0, 0.0, 0.0, 0.0, 0.0, 0.0, 0.0, 0.0, 0.0, 0.0, 0.0, 0.0, 0.0, 0.0, 0.0, 0.0, 0.0, 0.0, 0.0, 0.0, 0.0, 0.0, 0.0, 0.0, 0.0, 0.0, 0.0, 0.0, 0.0, 0.0, 0.0, 0.0, 0.0, 0.0, 0.0, 0.0, 0.0, 0.0, 0.0, 0.0, 0.0, 0.0, 0.0, 0.0, 0.0, 0.0, 0.0, 0.0, 0.0, 0.0, 0.0, 0.0, 0.0, 0.0, 0.0, 0.0, 0.0, 0.0, 0.0, 0.0, 0.0, 0.0, 0.0, 0.0, 0.0, 0.0, 0.0, 0.0, 0.0, 0.0, 0.0, 0.0, 0.0, 0.0, 0.0, 0.0, 0.0, 0.0, 0.0, 0.0, 0.0, 0.0, 0.0, 0.0, 0.0, 0.0, 0.0, 0.0, 0.0, 0.0, 0.0, 0.0, 0.0, 0.0, 0.0, 0.0, 0.0, 0.0, 0.0, 0.0, 0.0, 0.0, 0.0, 0.0, 0.0, 0.0, 0.0, 0.0, 0.0, 0.0, 0.0, 0.0, 0.0, 0.0, 0.0, 0.0, 0.0, 0.0, 0.0, 0.0, 0.0, 0.0, 0.0, 0.0, 0.0, 0.0, 0.0, 0.0, 0.0, 0.0, 0.0, 0.0, 0.0, 0.0, 0.0, 0.0, 0.0, 0.0, 0.0, 0.0, 0.0, 0.0, 0.0, 0.0, 0.0, 0.0, 0.0, 0.0, 0.0, 0.0, 0.0, 0.0, 0.0, 0.0, 0.0, 0.0, 0.0, 0.0, 0.0, 0.0, 0.0, 0.0, 0.0, 0.0, 0.0, 0.0, 0.0, 0.0, 0.0, 0.0, 0.0, 0.0, 0.0, 0.0, 0.0, 0.0, 0.0, 0.0, 0.0, 0.0, 0.0, 0.0, 0.0, 0.0, 0.0, 0.0, 0.0, 0.0, 0.0, 0.0, 0.0, 0.0, 0.0, 0.0, 0.0, 0.0, 0.0, 0.0, 0.0, 0.0, 0.0, 0.0, 0.0, 0.0, 0.0, 0.0, 0.0, 0.0, 0.0, 0.0, 0.0, 0.0, 0.0, 0.0, 0.0, 0.0, 0.0, 0.0, 0.0, 0.0, 0.0, 0.0, 0.0, 0.0, 0.0, 0.0, 0.0, 0.0, 0.0, 0.0, 0.0, 0.0, 0.0, 0.0, 0.0, 0.0, 0.0, 0.0, 0.0, 0.0, 0.0, 0.0, 0.0, 0.0, 0.0, 0.0, 0.0, 0.0, 0.0, 0.0, 0.0, 0.0, 0.0, 0.0, 0.0, 0.0, 0.0, 0.0, 0.0, 0.0, 0.0, 0.0, 0.0, 0.0, 0.0, 0.0, 0.0, 0.0, 0.0, 0.0, 0.0, 0.0, 0.0, 0.0, 0.0, 0.0, 0.0, 0.0, 0.0, 0.0, 0.0, 0.0, 0.0, 0.0, 0.0, 0.0, 0.0, 0.0, 0.0, 0.0, 0.0, 0.0, 0.0, 0.0, 0.0, 0.0, 0.0, 0.0, 0.0, 0.0, 0.0, 0.0, 0.0, 0.0, 0.0, 0.0, 0.0, 0.0, 0.0, 0.0, 0.0, 0.0, 0.0, 0.0, 0.0, 0.0, 0.0, 0.0, 0.0, 0.0, 0.0, 0.0, 0.0, 0.0, 0.0, 0.0, 0.0, 0.0, 0.0, 0.0, 0.0, 0.0, 0.0, 0.0, 0.0, 0.0, 0.0, 0.0, 0.0, 0.0, 0.0, 0.0, 0.0, 0.0, 0.0, 0.0, 0.0, 0.0, 0.0, 0.0, 0.0, 0.0, 0.0, 0.0, 0.0, 0.0, 0.0, 0.0, 0.0, 0.0, 0.0, 0.0, 0.0, 0.0, 0.0, 0.0, 0.0, 0.0, 0.0, 0.0, 0.0, 0.0, 0.0, 0.0, 0.0, 0.0, 0.0, 0.0, 0.0, 0.0, 0.0, 0.0, 0.0, 0.0, 0.0, 0.0, 0.0, 0.0, 0.0, 0.0, 0.0, 0.0, 0.0, 0.0, 0.0, 0.0, 0.0, 0.0, 0.0, 0.0, 0.0, 0.0, 0.0, 0.0, 0.0, 0.0, 0.0, 0.0, 0.0, 0.0, 0.0, 0.0, 0.0, 0.0, 0.0, 0.0, 0.0, 0.0, 0.0, 0.0, 0.0, 0.0, 0.0, 0.0, 0.0, 0.0, 0.0, 0.0, 0.0, 0.0, 0.0, 0.0, 0.0, 0.0, 0.0, 0.0, 0.0, 0.0, 0.0, 0.0, 0.0, 0.0, 0.0, 0.0, 0.0, 0.0, 0.0, 0.0, 0.0, 0.0, 0.0, 0.0, 0.0, 0.0, 0.0, 0.0, 0.0, 0.0, 0.0, 0.0, 0.0, 0.0, 0.0, 0.0, 0.0, 0.0, 0.0, 0.0, 0.0, 0.0, 0.0, 0.0, 0.0, 0.0, 0.0, 0.0, 0.0, 0.0, 0.0, 0.0, 0.0, 0.0, 0.0, 0.0, 0.0, 0.0, 0.0, 0.0, 0.0, 0.0, 0.0, 0.0, 0.0, 0.0, 0.0, 0.0, 0.0, 0.0, 0.0, 0.0, 0.0, 0.0, 0.0, 0.0, 0.0, 0.0, 0.0, 0.0, 0.0, 0.0, 0.0, 0.0, 0.0, 0.0, 0.0, 0.0, 0.0, 0.0, 0.0, 0.0, 0.0, 0.0, 0.0, 0.0, 0.0, 0.0, 0.0, 0.0, 0.0, 0.0, 0.0, 0.0, 0.0, 0.0, 0.0, 0.0, 0.0, 0.0, 0.0, 0.0, 0.0, 0.0, 0.0, 0.0, 0.0, 0.0, 0.0, 0.0, 0.0, 0.0, 0.0, 0.0, 0.0, 0.0, 0.0, 0.0, 0.0, 0.0, 0.0, 0.0, 0.0, 0.0, 0.0, 0.0, 0.0, 0.0, 0.0, 0.0, 0.0, 0.0, 0.0, 0.0, 0.0, 0.0, 0.0, 0.0, 0.0, 0.0, 0.0, 0.0, 0.0, 0.0, 0.0, 0.0, 0.0, 0.0, 0.0, 0.0, 0.0, 0.0, 0.0, 0.0, 0.0, 0.0, 0.0, 0.0, 0.0, 0.0, 0.0, 0.0, 0.0, 0.0, 0.0, 0.0, 0.0, 0.0, 0.0, 0.0, 0.0, 0.0, 0.0, 0.0, 0.0, 0.0, 0.0, 0.0, 0.0, 0.0, 0.0, 0.0, 0.0, 0.0, 0.0, 0.0, 0.0, 0.0, 0.0, 0.0, 0.0, 0.0, 0.0, 0.0, 0.0, 0.0, 0.0, 0.0, 0.0, 0.0, 0.0, 0.0, 0.0, 0.0, 0.0, 0.0, 0.0, 0.0, 0.0, 0.0, 0.0, 0.0, 0.0, 0.0, 0.0, 0.0, 0.0, 0.0, 0.0, 0.0, 0.0, 0.0, 0.0, 0.0, 0.0, 0.0, 0.0, 0.0, 0.0, 0.0, 0.0, 0.0, 0.0, 0.0, 0.0, 0.0, 0.0, 0.0, 0.0, 0.0, 0.0, 0.0, 0.0, 0.0, 0.0, 0.0, 0.0, 0.0, 0.0, 0.0, 0.0, 0.0, 0.0, 0.0, 0.0, 0.0, 0.0, 0.0, 0.0, 0.0, 0.0, 0.0, 0.0, 0.0, 0.0, 0.0, 0.0, 0.0, 0.0, 0.0, 0.0, 0.0, 0.0, 0.0, 0.0, 0.0, 0.0, 0.0, 0.0, 0.0, 0.0, 0.0, 0.0, 0.0, 0.0, 0.0, 0.0, 0.0, 0.0, 0.0, 0.0, 0.0, 0.0, 0.0, 0.0, 0.0, 0.0, 0.0, 0.0, 0.0, 0.0, 0.0, 0.0, 0.0, 0.0, 0.0, 0.0, 0.0, 0.0, 0.0, 0.0, 0.0, 0.0, 0.0, 0.0, 0.0, 0.0, 0.0, 0.0, 0.0, 0.0, 0.0, 0.0, 0.0, 0.0, 0.0, 0.0, 0.0, 0.0, 0.0, 0.0, 0.0, 0.0, 0.0, 0.0, 0.0, 0.0, 0.0, 0.0, 0.0, 0.0, 0.0, 0.0, 0.0, 0.0, 0.0, 0.0, 0.0, 0.0, 0.0, 0.0, 0.0, 0.0, 0.0, 0.0, 0.0, 0.0, 0.0, 0.0, 0.0, 0.0, 0.0, 0.0, 0.0, 0.0, 0.0, 0.0, 0.0, 0.0, 0.0, 0.0, 0.0, 0.0, 0.0, 0.0, 0.0, 0.0, 0.0, 0.0, 0.0, 0.0, 0.0, 0.0, 0.0, 0.0, 0.0, 0.0, 0.0, 0.0, 0.0, 0.0, 0.0, 0.0, 0.0, 0.0, 0.0, 0.0, 0.0, 0.0, 0.0, 0.0, 0.0, 0.0, 0.0, 0.0, 0.0, 0.0, 0.0, 0.0, 0.0, 0.0, 0.0, 0.0, 0.0, 0.0, 0.0, 0.0, 0.0, 0.0, 0.0, 0.0, 0.0, 0.0, 0.0, 0.0, 0.0, 0.0, 0.0, 0.0, 0.0, 0.0, 0.0, 0.0, 0.0, 0.0, 0.0, 0.0, 0.0, 0.0, 0.0, 0.0, 0.0, 0.0, 0.0, 0.0, 0.0, 0.0, 0.0, 0.0, 0.0, 0.0, 0.0, 0.0, 0.0, 0.0, 0.0, 0.0, 0.0, 0.0, 0.0, 0.0, 0.0, 0.0, 0.0, 0.0, 0.0, 0.0, 0.0, 0.0, 0.0, 0.0, 0.0, 0.0, 0.0, 0.0, 0.0, 0.0, 0.0, 0.0, 0.0, 0.0, 0.0, 0.0, 0.0, 0.0, 0.0, 0.0, 0.0, 0.0, 0.0, 0.0, 0.0, 0.0, 0.0, 0.0, 0.0, 0.0, 0.0, 0.0, 0.0, 0.0, 0.0, 0.0, 0.0, 0.0, 0.0, 0.0, 0.0, 0.0, 0.0, 0.0, 0.0, 0.0, 0.0, 0.0, 0.0, 0.0, 0.0, 0.0, 0.0, 0.0, 0.0, 0.0, 0.0, 0.0, 0.0, 0.0, 0.0, 0.0, 0.0, 0.0, 0.0, 0.0, 0.0, 0.0, 0.0, 0.0, 0.0, 0.0, 0.0, 0.0, 0.0, 0.0, 0.0, 0.0, 0.0, 0.0, 0.0, 0.0, 0.0, 0.0, 0.0, 0.0, 0.0, 0.0, 0.0, 0.0, 0.0, 0.0, 0.0, 0.0, 0.0, 0.0, 0.0, 0.0, 0.0, 0.0, 0.0, 0.0, 0.0, 0.0, 0.0, 0.0, 0.0, 0.0, 0.0, 0.0, 0.0, 0.0, 0.0, 0.0, 0.0, 0.0, 0.0, 0.0, 0.0, 0.0, 0.0, 0.0, 0.0, 0.0, 0.0, 0.0, 0.0, 0.0, 0.0, 0.0, 0.0, 0.0, 0.0, 0.0, 0.0, 0.0, 0.0, 0.0, 0.0, 0.0, 0.0, 0.0, 0.0, 0.0, 0.0, 0.0, 0.0, 0.0, 0.0, 0.0, 0.0, 0.0, 0.0, 0.0, 0.0, 0.0, 0.0, 0.0, 0.0, 0.0, 0.0, 0.0, 0.0, 0.0, 0.0, 0.0, 0.0, 0.0, 0.0, 0.0, 0.0, 0.0, 0.0, 0.0, 0.0, 0.0, 0.0, 0.0, 0.0, 0.0, 0.0, 0.0, 0.0, 0.0, 0.0, 0.0, 0.0, 0.0, 0.0, 0.0, 0.0, 0.0, 0.0, 0.0, 0.0, 0.0, 0.0, 0.0, 0.0, 0.0, 0.0, 0.0, 0.0, 0.0, 0.0, 0.0, 0.0, 0.0, 0.0, 0.0, 0.0, 0.0, 0.0, 0.0, 0.0, 0.0, 0.0, 0.0, 0.0, 0.0, 0.0, 0.0, 0.0, 0.0, 0.0, 0.0, 0.0, 0.0, 0.0, 0.0, 0.0, 0.0, 0.0, 0.0, 0.0, 0.0, 0.0, 0.0, 0.0, 0.0, 0.0, 0.0, 0.0, 0.0, 0.0, 0.0, 0.0, 0.0, 0.0, 0.0, 0.0, 0.0, 0.0, 0.0, 0.0, 0.0, 0.0, 0.0, 0.0, 0.0, 0.0, 0.0, 0.0, 0.0, 0.0, 0.0, 0.0, 0.0, 0.0, 0.0, 0.0, 0.0, 0.0, 0.0, 0.0, 0.0, 0.0, 0.0, 0.0, 0.0, 0.0, 0.0, 0.0, 0.0, 0.0, 0.0, 0.0, 0.0, 0.0, 0.0, 0.0, 0.0, 0.0, 0.0, 0.0, 0.0, 0.0, 0.0, 0.0, 0.0, 0.0, 0.0, 0.0, 0.0, 0.0, 0.0, 0.0, 0.0, 0.0, 0.0, 0.0, 0.0, 0.0, 0.0, 0.0, 0.0, 0.0, 0.0, 0.0, 0.0, 0.0, 0.0, 0.0, 0.0, 0.0, 0.0, 0.0, 0.0, 0.0, 0.0, 0.0, 0.0, 0.0, 0.0, 0.0, 0.0, 0.0, 0.0, 0.0, 0.0, 0.0, 0.0, 0.0, 0.0, 0.0, 0.0, 0.0, 0.0, 0.0, 0.0, 0.0, 0.0, 0.0, 0.0, 0.0, 0.0, 0.0, 0.0, 0.0, 0.0, 0.0, 0.0, 0.0, 0.0, 0.0, 0.0, 0.0, 0.0, 0.0, 0.0, 0.0, 0.0, 0.0, 0.0, 0.0, 0.0, 0.0, 0.0, 0.0, 0.0, 0.0, 0.0, 0.0, 0.0, 0.0, 0.0, 0.0, 0.0, 0.0, 0.0, 0.0, 0.0, 0.0, 0.0, 0.0, 0.0, 0.0, 0.0, 0.0, 0.0, 0.0, 0.0, 0.0, 0.0, 0.0, 0.0, 0.0, 0.0, 0.0, 0.0, 0.0, 0.0, 0.0, 0.0, 0.0, 0.0, 0.0, 0.0, 0.0, 0.0, 0.0, 0.0, 0.0, 0.0, 0.0, 0.0, 0.0, 0.0, 0.0, 0.0, 0.0, 0.0, 0.0, 0.0, 0.0, 0.0, 0.0, 0.0, 0.0, 0.0, 0.0, 0.0, 0.0, 0.0, 0.0, 0.0, 0.0, 0.0, 0.0, 0.0, 0.0, 0.0, 0.0, 0.0, 0.0, 0.0, 0.0, 0.0, 0.0, 0.0, 0.0, 0.0, 0.0, 0.0, 0.0, 0.0, 0.0, 0.0, 0.0, 0.0, 0.0, 0.0, 0.0, 0.0, 0.0, 0.0, 0.0, 0.0, 0.0, 0.0, 0.0, 0.0, 0.0, 0.0, 0.0, 0.0, 0.0, 0.0, 0.0, 0.0, 0.0, 0.0, 0.0, 0.0, 0.0, 0.0, 0.0, 0.0, 0.0, 0.0, 0.0, 0.0, 0.0, 0.0, 0.0, 0.0, 0.0, 0.0, 0.0, 0.0, 0.0, 0.0, 0.0, 0.0, 0.0, 0.0, 0.0, 0.0, 0.0, 0.0, 0.0, 0.0, 0.0, 0.0, 0.0, 0.0, 0.0, 0.0, 0.0, 0.0, 0.0, 0.0, 0.0, 0.0, 0.0, 0.0, 0.0, 0.0, 0.0, 0.0, 0.0, 0.0, 0.0, 0.0, 0.0, 0.0, 0.0, 0.0, 0.0, 0.0, 0.0, 0.0, 0.0, 0.0, 0.0, 0.0, 0.0, 0.0, 0.0, 0.0, 0.0, 0.0, 0.0, 0.0, 0.0, 0.0, 0.0, 0.0, 0.0, 0.0, 0.0, 0.0, 0.0, 0.0, 0.0, 0.0, 0.0, 0.0, 0.0, 0.0, 0.0, 0.0, 0.0, 0.0, 0.0, 0.0, 0.0, 0.0, 0.0, 0.0, 0.0, 0.0, 0.0, 0.0, 0.0, 0.0, 0.0, 0.0, 0.0, 0.0, 0.0, 0.0, 0.0, 0.0, 0.0, 0.0, 0.0, 0.0, 0.0, 0.0, 0.0, 0.0, 0.0, 0.0, 0.0, 0.0, 0.0, 0.0, 0.0, 0.0, 0.0, 0.0, 0.0, 0.0, 0.0, 0.0, 0.0, 0.0, 0.0, 0.0, 0.0, 0.0, 0.0, 0.0, 0.0, 0.0, 0.0, 0.0, 0.0, 0.0, 0.0, 0.0, 0.0, 0.0, 0.0, 0.0, 0.0, 0.0, 0.0, 0.0, 0.0, 0.0, 0.0, 0.0, 0.0, 0.0, 0.0, 0.0, 0.0, 0.0, 0.0, 0.0, 0.0, 0.0, 0.0, 0.0, 0.0, 0.0, 0.0, 0.0, 0.0, 0.0, 0.0, 0.0, 0.0, 0.0, 0.0, 0.0, 0.0, 0.0, 0.0, 0.0, 0.0, 0.0, 0.0, 0.0, 0.0, 0.0, 0.0, 0.0, 0.0, 0.0, 0.0, 0.0, 0.0, 0.0, 0.0, 0.0, 0.0, 0.0, 0.0, 0.0, 0.0, 0.0, 0.0, 0.0, 0.0, 0.0, 0.0, 0.0, 0.0, 0.0, 0.0, 0.0, 0.0, 0.0, 0.0, 0.0, 0.0, 0.0, 0.0, 0.0, 0.0, 0.0, 0.0, 0.0, 0.0, 0.0, 0.0, 0.0, 0.0, 0.0, 0.0, 0.0, 0.0, 0.0, 0.0, 0.0, 0.0, 0.0, 0.0, 0.0, 0.0, 0.0, 0.0, 0.0, 0.0, 0.0, 0.0, 0.0, 0.0, 0.0, 0.0, 0.0, 0.0, 0.0, 0.0, 0.0, 0.0, 0.0, 0.0, 0.0, 0.0, 0.0, 0.0, 0.0, 0.0, 0.0, 0.0, 0.0, 0.0, 0.0, 0.0, 0.0, 0.0, 0.0, 0.0, 0.0, 0.0, 0.0, 0.0, 0.0, 0.0, 0.0, 0.0, 0.0, 0.0, 0.0, 0.0, 0.0, 0.0, 0.0, 0.0, 0.0, 0.0, 0.0, 0.0, 0.0, 0.0, 0.0, 0.0, 0.0, 0.0, 0.0, 0.0, 0.0, 0.0, 0.0, 0.0, 0.0, 0.0, 0.0, 0.0, 0.0, 0.0, 0.0, 0.0, 0.0, 0.0, 0.0, 0.0, 0.0, 0.0, 0.0, 0.0, 0.0, 0.0, 0.0, 0.0, 0.0, 0.0, 0.0, 0.0, 0.0, 0.0, 0.0, 0.0, 0.0, 0.0, 0.0, 0.0, 0.0, 0.0, 0.0, 0.0, 0.0, 0.0, 0.0, 0.0, 0.0, 0.0, 0.0, 0.0, 0.0, 0.0, 0.0, 0.0, 0.0, 0.0, 0.0, 0.0, 0.0, 0.0, 0.0, 0.0, 0.0, 0.0, 0.0, 0.0, 0.0, 0.0, 0.0, 0.0, 0.0, 0.0, 0.0, 0.0, 0.0, 0.0, 0.0, 0.0, 0.0, 0.0, 0.0, 0.0, 0.0, 0.0, 0.0, 0.0, 0.0, 0.0, 0.0, 0.0, 0.0, 0.0, 0.0, 0.0, 0.0, 0.0, 0.0, 0.0, 0.0, 0.0, 0.0, 0.0, 0.0, 0.0, 0.0, 0.0, 0.0, 0.0, 0.0, 0.0, 0.0, 0.0, 0.0, 0.0, 0.0, 0.0, 0.0, 0.0, 0.0, 0.0, 0.0, 0.0, 0.0, 0.0, 0.0, 0.0, 0.0, 0.0, 0.0, 0.0, 0.0, 0.0, 0.0, 0.0, 0.0, 0.0, 0.0, 0.0, 0.0, 0.0, 0.0, 0.0, 0.0, 0.0, 0.0, 0.0, 0.0, 0.0, 0.0, 0.0, 0.0, 0.0, 0.0, 0.0, 0.0, 0.0, 0.0, 0.0, 0.0, 0.0, 0.0, 0.0, 0.0, 0.0, 0.0, 0.0, 0.0, 0.0, 0.0, 0.0, 0.0, 0.0, 0.0, 0.0, 0.0, 0.0, 0.0, 0.0, 0.0, 0.0, 0.0, 0.0, 0.0, 0.0, 0.0, 0.0, 0.0, 0.0, 0.0, 0.0, 0.0, 0.0, 0.0, 0.0, 0.0, 0.0, 0.0, 0.0, 0.0, 0.0, 0.0, 0.0, 0.0, 0.0, 0.0, 0.0, 0.0, 0.0, 0.0, 0.0, 0.0, 0.0, 0.0, 0.0, 0.0, 0.0, 0.0, 0.0, 0.0, 0.0, 0.0, 0.0, 0.0, 0.0, 0.0, 0.0, 0.0, 0.0, 0.0, 0.0, 0.0, 0.0, 0.0, 0.0, 0.0, 0.0, 0.0, 0.0, 0.0, 0.0, 0.0, 0.0, 0.0, 0.0, 0.0, 0.0, 0.0, 0.0, 0.0, 0.0, 0.0, 0.0, 0.0, 0.0, 0.0, 0.0, 0.0, 0.0, 0.0, 0.0, 0.0, 0.0, 0.0, 0.0, 0.0, 0.0, 0.0, 0.0, 0.0, 0.0, 0.0, 0.0, 0.0, 0.0, 0.0, 0.0, 0.0, 0.0, 0.0, 0.0, 0.0, 0.0, 0.0, 0.0, 0.0, 0.0, 0.0, 0.0, 0.0, 0.0, 0.0, 0.0, 0.0, 0.0, 0.0, 0.0, 0.0, 0.0, 0.0, 0.0, 0.0, 0.0, 0.0, 0.0, 0.0, 0.0, 0.0, 0.0, 0.0, 0.0, 0.0, 0.0, 0.0, 0.0, 0.0, 0.0, 0.0, 0.0, 0.0, 0.0, 0.0, 0.0, 0.0, 0.0, 0.0, 0.0, 0.0, 0.0, 0.0, 0.0, 0.0, 0.0, 0.0, 0.0, 0.0, 0.0, 0.0, 0.0, 0.0, 0.0, 0.0, 0.0, 0.0, 0.0, 0.0, 0.0, 0.0, 0.0, 0.0, 0.0, 0.0, 0.0, 0.0, 0.0, 0.0, 0.0, 0.0, 0.0, 0.0, 0.0, 0.0, 0.0, 0.0, 0.0, 0.0, 0.0, 0.0, 0.0, 0.0, 0.0, 0.0, 0.0, 0.0, 0.0, 0.0, 0.0, 0.0, 0.0, 0.0, 0.0, 0.0, 0.0, 0.0, 0.0, 0.0, 0.0, 0.0, 0.0, 0.0, 0.0, 0.0, 0.0, 0.0, 0.0, 0.0, 0.0, 0.0, 0.0, 0.0, 0.0, 0.0, 0.0, 0.0, 0.0, 0.0, 0.0, 0.0, 0.0, 0.0, 0.0, 0.0, 0.0, 0.0, 0.0, 0.0, 0.0, 0.0, 0.0, 0.0, 0.0, 0.0, 0.0, 0.0, 0.0, 0.0, 0.0, 0.0, 0.0, 0.0, 0.0, 0.0, 0.0, 0.0, 0.0, 0.0, 0.0, 0.0, 0.0, 0.0, 0.0, 0.0, 0.0, 0.0, 0.0, 0.0, 0.0, 0.0, 0.0, 0.0, 0.0, 0.0, 0.0, 0.0, 0.0, 0.0, 0.0, 0.0, 0.0, 0.0, 0.0, 0.0, 0.0, 0.0, 0.0, 0.0, 0.0, 0.0, 0.0, 0.0, 0.0, 0.0, 0.0, 0.0, 0.0, 0.0, 0.0, 0.0, 0.0, 0.0, 0.0, 0.0, 0.0, 0.0, 0.0, 0.0, 0.0, 0.0, 0.0, 0.0, 0.0, 0.0, 0.0, 0.0, 0.0, 0.0, 0.0, 0.0, 0.0, 0.0, 0.0, 0.0, 0.0, 0.0, 0.0, 0.0, 0.0, 0.0, 0.0, 0.0, 0.0, 0.0, 0.0, 0.0, 0.0, 0.0, 0.0, 0.0, 0.0, 0.0, 0.0, 0.0, 0.0, 0.0, 0.0, 0.0, 0.0, 0.0, 0.0, 0.0, 0.0, 0.0, 0.0, 0.0, 0.0, 0.0, 0.0, 0.0, 0.0, 0.0, 0.0, 0.0, 0.0, 0.0, 0.0, 0.0, 0.0, 0.0, 0.0, 0.0, 0.0, 0.0, 0.0, 0.0, 0.0, 0.0, 0.0, 0.0, 0.0, 0.0, 0.0, 0.0, 0.0, 0.0, 0.0, 0.0, 0.0, 0.0, 0.0, 0.0, 0.0, 0.0, 0.0, 0.0, 0.0, 0.0, 0.0, 0.0, 0.0, 0.0, 0.0, 0.0, 0.0, 0.0, 0.0, 0.0, 0.0, 0.0, 0.0, 0.0, 0.0, 0.0, 0.0, 0.0, 0.0, 0.0, 0.0, 0.0, 0.0, 0.0, 0.0, 0.0, 0.0, 0.0, 0.0, 0.0, 0.0, 0.0, 0.0, 0.0, 0.0, 0.0])
me_circle_002.update()

# ---- objects
ob_crude = bpy.data.objects.new('crude', me_circle_001)
ob_standard = bpy.data.objects.new('standard', me_circle_002)

# ---- transforms, parenting, visibility, modifiers, constraints
ob_crude.location = (0.0, 0.0, 0.0)
ob_standard.location = (0.0, 0.0, 0.0)

# ---- collection membership
col_collection.objects.link(ob_crude)
col_collection.objects.link(ob_standard)

# ---- scene / render settings (as saved in the file)
scene.frame_start = 1; scene.frame_end = 250; scene.frame_set(1)
scene.render.engine = 'BLENDER_EEVEE_NEXT'
scene.render.bake_bias = 0.0
scene.render.bake_samples = 0
scene.eevee.use_volume_custom_range = False
bpy.context.view_layer.update()

# ---- added for rendering (the .blend has no active camera and no usable light): camera, sun
cam_auto = bpy.data.cameras.new('AutoCamera')
cam_auto.lens = 50.0
cam_auto.sensor_width = 36.0
cam_auto.clip_end = 1000.0
ob_auto_camera = bpy.data.objects.new('AutoCamera', cam_auto)
scene.collection.objects.link(ob_auto_camera)
ob_auto_camera.location = (14.5061, -17.4073, 17.893)
ob_auto_camera.rotation_euler = (1.09748, -7.21219e-08, 0.694738)
scene.camera = ob_auto_camera
light_auto_sun = bpy.data.lights.new('AutoSun', 'SUN')
light_auto_sun.energy = 3.0
light_auto_sun.angle = 0.0523599
ob_auto_sun = bpy.data.objects.new('AutoSun', light_auto_sun)
scene.collection.objects.link(ob_auto_sun)
ob_auto_sun.rotation_euler = (0.872665, 0.174533, 0.523599)
bpy.context.view_layer.update()
